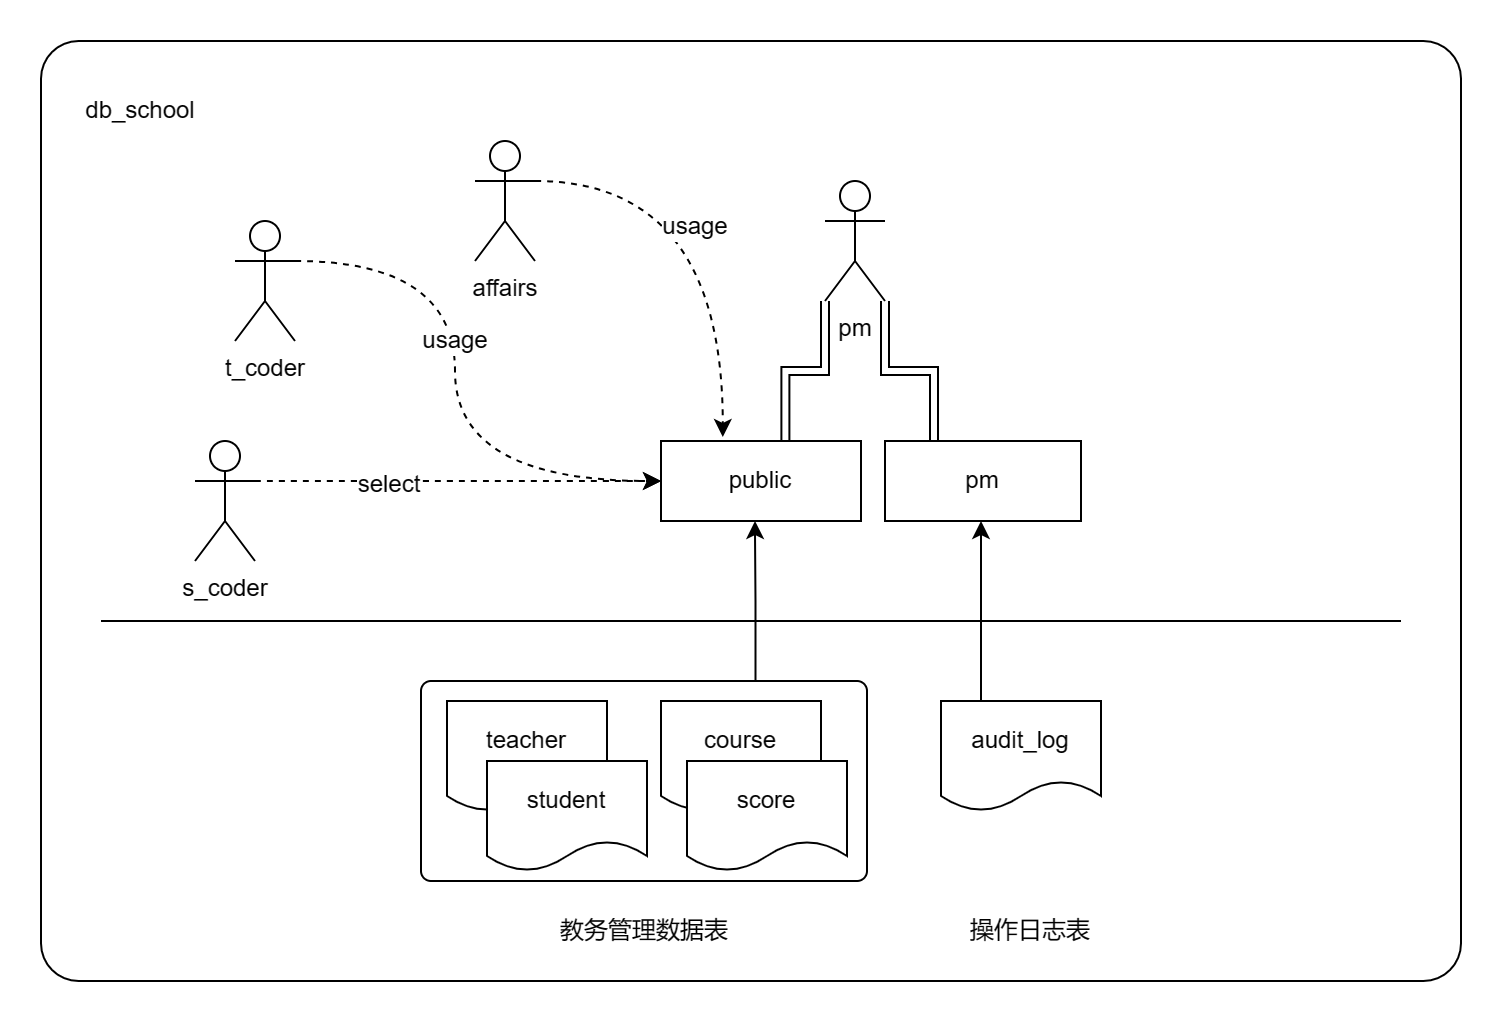

The diagram above was exported from draw.io. Its source (the exported page's mxGraphModel, read from the mxfile embedded in the PNG):
<mxGraphModel dx="1619" dy="814" grid="1" gridSize="10" guides="1" tooltips="1" connect="1" arrows="1" fold="1" page="1" pageScale="1" pageWidth="827" pageHeight="1169" math="0" shadow="0">
  <root>
    <mxCell id="0" />
    <mxCell id="1" parent="0" />
    <mxCell id="BoZ-ufVmIxh-aBDE63M0-3" value="" style="rounded=1;whiteSpace=wrap;html=1;arcSize=4;movable=0;resizable=0;rotatable=0;deletable=0;editable=0;locked=1;connectable=0;" parent="1" vertex="1">
      <mxGeometry x="50" y="180" width="710" height="470" as="geometry" />
    </mxCell>
    <mxCell id="BoZ-ufVmIxh-aBDE63M0-4" value="db_school" style="text;html=1;strokeColor=none;fillColor=none;align=center;verticalAlign=middle;whiteSpace=wrap;rounded=0;movable=0;resizable=0;rotatable=0;deletable=0;editable=0;locked=1;connectable=0;" parent="1" vertex="1">
      <mxGeometry x="70" y="200" width="60" height="30" as="geometry" />
    </mxCell>
    <mxCell id="BoZ-ufVmIxh-aBDE63M0-25" style="edgeStyle=orthogonalEdgeStyle;rounded=0;orthogonalLoop=1;jettySize=auto;html=1;exitX=0;exitY=1;exitDx=0;exitDy=0;exitPerimeter=0;entryX=0.622;entryY=0.022;entryDx=0;entryDy=0;entryPerimeter=0;shape=link;" parent="1" source="BoZ-ufVmIxh-aBDE63M0-5" target="BoZ-ufVmIxh-aBDE63M0-6" edge="1">
      <mxGeometry relative="1" as="geometry" />
    </mxCell>
    <mxCell id="BoZ-ufVmIxh-aBDE63M0-26" style="edgeStyle=orthogonalEdgeStyle;rounded=0;orthogonalLoop=1;jettySize=auto;html=1;exitX=1;exitY=1;exitDx=0;exitDy=0;exitPerimeter=0;entryX=0.25;entryY=0;entryDx=0;entryDy=0;shape=link;" parent="1" source="BoZ-ufVmIxh-aBDE63M0-5" target="BoZ-ufVmIxh-aBDE63M0-7" edge="1">
      <mxGeometry relative="1" as="geometry" />
    </mxCell>
    <mxCell id="BoZ-ufVmIxh-aBDE63M0-5" value="pm" style="shape=umlActor;verticalLabelPosition=bottom;verticalAlign=top;html=1;outlineConnect=0;" parent="1" vertex="1">
      <mxGeometry x="442" y="250" width="30" height="60" as="geometry" />
    </mxCell>
    <mxCell id="BoZ-ufVmIxh-aBDE63M0-6" value="public" style="rounded=0;whiteSpace=wrap;html=1;" parent="1" vertex="1">
      <mxGeometry x="360" y="380" width="100" height="40" as="geometry" />
    </mxCell>
    <mxCell id="BoZ-ufVmIxh-aBDE63M0-7" value="pm" style="rounded=0;whiteSpace=wrap;html=1;" parent="1" vertex="1">
      <mxGeometry x="472" y="380" width="98" height="40" as="geometry" />
    </mxCell>
    <mxCell id="BoZ-ufVmIxh-aBDE63M0-21" style="edgeStyle=orthogonalEdgeStyle;rounded=0;orthogonalLoop=1;jettySize=auto;html=1;exitX=1;exitY=0.3333333333333333;exitDx=0;exitDy=0;exitPerimeter=0;entryX=0;entryY=0.5;entryDx=0;entryDy=0;curved=1;dashed=1;" parent="1" source="BoZ-ufVmIxh-aBDE63M0-9" target="BoZ-ufVmIxh-aBDE63M0-6" edge="1">
      <mxGeometry relative="1" as="geometry">
        <Array as="points">
          <mxPoint x="257" y="290" />
          <mxPoint x="257" y="400" />
        </Array>
      </mxGeometry>
    </mxCell>
    <mxCell id="BoZ-ufVmIxh-aBDE63M0-22" value="usage" style="edgeLabel;html=1;align=center;verticalAlign=middle;resizable=0;points=[];" parent="BoZ-ufVmIxh-aBDE63M0-21" connectable="0" vertex="1">
      <mxGeometry x="-0.1864" y="-1" relative="1" as="geometry">
        <mxPoint as="offset" />
      </mxGeometry>
    </mxCell>
    <mxCell id="BoZ-ufVmIxh-aBDE63M0-9" value="&lt;div class=&quot;lake-content&quot;&gt;&lt;p style=&quot;margin: 0; padding: 0; min-height: 24px&quot; class=&quot;ne-p&quot; id=&quot;u5b692c10&quot;&gt;t_coder&lt;/p&gt;&lt;/div&gt;" style="shape=umlActor;verticalLabelPosition=bottom;verticalAlign=top;html=1;outlineConnect=0;" parent="1" vertex="1">
      <mxGeometry x="147" y="270" width="30" height="60" as="geometry" />
    </mxCell>
    <mxCell id="BoZ-ufVmIxh-aBDE63M0-19" style="edgeStyle=orthogonalEdgeStyle;rounded=0;orthogonalLoop=1;jettySize=auto;html=1;exitX=1;exitY=0.3333333333333333;exitDx=0;exitDy=0;exitPerimeter=0;entryX=0;entryY=0.5;entryDx=0;entryDy=0;curved=1;dashed=1;" parent="1" source="BoZ-ufVmIxh-aBDE63M0-12" target="BoZ-ufVmIxh-aBDE63M0-6" edge="1">
      <mxGeometry relative="1" as="geometry">
        <Array as="points">
          <mxPoint x="207" y="400" />
        </Array>
      </mxGeometry>
    </mxCell>
    <mxCell id="BoZ-ufVmIxh-aBDE63M0-23" value="select" style="edgeLabel;html=1;align=center;verticalAlign=middle;resizable=0;points=[];" parent="BoZ-ufVmIxh-aBDE63M0-19" connectable="0" vertex="1">
      <mxGeometry x="-0.3534" y="-1" relative="1" as="geometry">
        <mxPoint as="offset" />
      </mxGeometry>
    </mxCell>
    <mxCell id="BoZ-ufVmIxh-aBDE63M0-12" value="&lt;div class=&quot;lake-content&quot;&gt;&lt;p style=&quot;margin: 0; padding: 0; min-height: 24px&quot; class=&quot;ne-p&quot; id=&quot;u5b692c10&quot;&gt;s_coder&lt;/p&gt;&lt;/div&gt;" style="shape=umlActor;verticalLabelPosition=bottom;verticalAlign=top;html=1;outlineConnect=0;" parent="1" vertex="1">
      <mxGeometry x="127" y="380" width="30" height="60" as="geometry" />
    </mxCell>
    <mxCell id="BoZ-ufVmIxh-aBDE63M0-14" style="edgeStyle=orthogonalEdgeStyle;rounded=0;orthogonalLoop=1;jettySize=auto;html=1;exitX=1;exitY=0.3333333333333333;exitDx=0;exitDy=0;exitPerimeter=0;entryX=0.309;entryY=-0.05;entryDx=0;entryDy=0;curved=1;dashed=1;entryPerimeter=0;" parent="1" source="BoZ-ufVmIxh-aBDE63M0-13" target="BoZ-ufVmIxh-aBDE63M0-6" edge="1">
      <mxGeometry relative="1" as="geometry" />
    </mxCell>
    <mxCell id="BoZ-ufVmIxh-aBDE63M0-17" value="usage" style="edgeLabel;html=1;align=center;verticalAlign=middle;resizable=0;points=[];" parent="BoZ-ufVmIxh-aBDE63M0-14" connectable="0" vertex="1">
      <mxGeometry x="-0.2915" y="-22" relative="1" as="geometry">
        <mxPoint as="offset" />
      </mxGeometry>
    </mxCell>
    <mxCell id="BoZ-ufVmIxh-aBDE63M0-13" value="&lt;div class=&quot;lake-content&quot;&gt;&lt;p style=&quot;margin: 0; padding: 0; min-height: 24px&quot; class=&quot;ne-p&quot; id=&quot;u5b692c10&quot;&gt;&lt;span style=&quot;background-color: initial;&quot;&gt;affairs&lt;/span&gt;&lt;/p&gt;&lt;/div&gt;" style="shape=umlActor;verticalLabelPosition=bottom;verticalAlign=top;html=1;outlineConnect=0;" parent="1" vertex="1">
      <mxGeometry x="267" y="230" width="30" height="60" as="geometry" />
    </mxCell>
    <mxCell id="BoZ-ufVmIxh-aBDE63M0-28" value="" style="endArrow=none;html=1;rounded=0;" parent="1" edge="1">
      <mxGeometry width="50" height="50" relative="1" as="geometry">
        <mxPoint x="80" y="470" as="sourcePoint" />
        <mxPoint x="730" y="470" as="targetPoint" />
      </mxGeometry>
    </mxCell>
    <mxCell id="BoZ-ufVmIxh-aBDE63M0-38" style="edgeStyle=orthogonalEdgeStyle;rounded=0;orthogonalLoop=1;jettySize=auto;html=1;exitX=0.25;exitY=0;exitDx=0;exitDy=0;" parent="1" source="BoZ-ufVmIxh-aBDE63M0-32" edge="1">
      <mxGeometry relative="1" as="geometry">
        <mxPoint x="520" y="420" as="targetPoint" />
      </mxGeometry>
    </mxCell>
    <mxCell id="BoZ-ufVmIxh-aBDE63M0-32" value="audit_log" style="shape=document;whiteSpace=wrap;html=1;boundedLbl=1;size=0.2727272727272727;" parent="1" vertex="1">
      <mxGeometry x="500" y="510" width="80" height="55" as="geometry" />
    </mxCell>
    <mxCell id="BoZ-ufVmIxh-aBDE63M0-37" value="" style="group" parent="1" connectable="0" vertex="1">
      <mxGeometry x="240" y="500" width="223" height="100" as="geometry" />
    </mxCell>
    <mxCell id="BoZ-ufVmIxh-aBDE63M0-27" value="teacher" style="shape=document;whiteSpace=wrap;html=1;boundedLbl=1;size=0.2727272727272727;" parent="BoZ-ufVmIxh-aBDE63M0-37" vertex="1">
      <mxGeometry x="13" y="10" width="80" height="55" as="geometry" />
    </mxCell>
    <mxCell id="BoZ-ufVmIxh-aBDE63M0-29" value="student" style="shape=document;whiteSpace=wrap;html=1;boundedLbl=1;size=0.2727272727272727;" parent="BoZ-ufVmIxh-aBDE63M0-37" vertex="1">
      <mxGeometry x="33" y="40" width="80" height="55" as="geometry" />
    </mxCell>
    <mxCell id="BoZ-ufVmIxh-aBDE63M0-31" value="course" style="shape=document;whiteSpace=wrap;html=1;boundedLbl=1;size=0.2727272727272727;" parent="BoZ-ufVmIxh-aBDE63M0-37" vertex="1">
      <mxGeometry x="120" y="10" width="80" height="55" as="geometry" />
    </mxCell>
    <mxCell id="BoZ-ufVmIxh-aBDE63M0-30" value="score" style="shape=document;whiteSpace=wrap;html=1;boundedLbl=1;size=0.2727272727272727;" parent="BoZ-ufVmIxh-aBDE63M0-37" vertex="1">
      <mxGeometry x="133" y="40" width="80" height="55" as="geometry" />
    </mxCell>
    <mxCell id="BoZ-ufVmIxh-aBDE63M0-33" value="" style="rounded=1;whiteSpace=wrap;html=1;fillColor=none;arcSize=5;" parent="BoZ-ufVmIxh-aBDE63M0-37" vertex="1">
      <mxGeometry width="223" height="100" as="geometry" />
    </mxCell>
    <mxCell id="BoZ-ufVmIxh-aBDE63M0-39" style="edgeStyle=orthogonalEdgeStyle;rounded=0;orthogonalLoop=1;jettySize=auto;html=1;exitX=0.75;exitY=0;exitDx=0;exitDy=0;" parent="1" source="BoZ-ufVmIxh-aBDE63M0-33" edge="1">
      <mxGeometry relative="1" as="geometry">
        <mxPoint x="407" y="420" as="targetPoint" />
      </mxGeometry>
    </mxCell>
    <mxCell id="BoZ-ufVmIxh-aBDE63M0-40" value="操作日志表" style="text;html=1;strokeColor=none;fillColor=none;align=center;verticalAlign=middle;whiteSpace=wrap;rounded=0;" parent="1" vertex="1">
      <mxGeometry x="510" y="610" width="70" height="30" as="geometry" />
    </mxCell>
    <mxCell id="BoZ-ufVmIxh-aBDE63M0-41" value="教务管理数据表" style="text;html=1;strokeColor=none;fillColor=none;align=center;verticalAlign=middle;whiteSpace=wrap;rounded=0;" parent="1" vertex="1">
      <mxGeometry x="306.5" y="610" width="90" height="30" as="geometry" />
    </mxCell>
  </root>
</mxGraphModel>